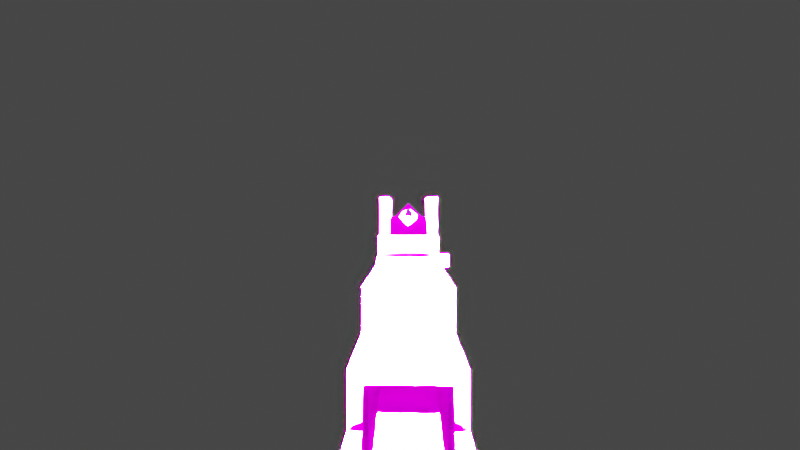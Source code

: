 # Source: 12_gauge.blend  (saved by Blender 3.3.6; exported with 4.5.12 LTS)
import bpy
from mathutils import Matrix  # noqa: F401  (used for matrix-valued properties, if any)

bpy.ops.wm.read_factory_settings(use_empty=True)
scene = bpy.context.scene
scene.name = 'Scene'

# ---- collections
col_collection = bpy.data.collections.new('Collection'); scene.collection.children.link(col_collection)

# ---- images (referenced by path relative to the original .blend; pixels are not part of the script)
import os
ASSET_DIR = os.environ.get("B2B_ASSET_DIR", "")  # directory of the original .blend (textures are referenced by path, not embedded)
HERE = os.path.dirname(os.path.abspath(__file__))  # packed textures are extracted next to this script under _unpacked/

def load_image(name, relpath, width, height, colorspace="sRGB"):
    """Load a texture the original file referenced (path relative to the .blend, or extracted next to this script)."""
    p = next((c for c in (os.path.join(HERE, relpath), os.path.join(ASSET_DIR, relpath)) if relpath and os.path.exists(c)), "")
    if p:
        img = bpy.data.images.load(p, check_existing=True)
        img.name = name
    else:  # same state as the original file: an image datablock whose file is absent (Cycles renders it pink)
        img = bpy.data.images.new(name, width, height)
        img.source = "FILE"
        img.filepath = "//" + (relpath or name)
    img.colorspace_settings.name = colorspace
    return img
img_benelli_m4_png = load_image('benelli_m4.png', 'benelli_m4.png', 1024, 1024, 'sRGB')

# ---- materials (node trees are filled in below, after node groups)
mat_material = bpy.data.materials.new('Material')
mat_material.use_transparent_shadow = False

# ---- material node trees
mat_material.use_nodes = True; mat_material.node_tree.nodes.clear()
_N = mat_material.node_tree.nodes; _L = mat_material.node_tree.links
n0 = _N.new('ShaderNodeOutputMaterial'); n0.name = 'Material Output'; n0.location = (300, 300)
n1 = _N.new('ShaderNodeTexImage'); n1.name = 'Image Texture'; n1.location = (-370, 272)
n1.image = img_benelli_m4_png
n1.interpolation = 'Closest'
n2 = _N.new('ShaderNodeBsdfPrincipled'); n2.name = 'Principled BSDF.001'; n2.location = (-55, 295)
n2.distribution = 'GGX'
n2.subsurface_method = 'RANDOM_WALK_SKIN'
n2.inputs[2].default_value = 0.0
n2.inputs[3].default_value = 1.45
n2.inputs[11].default_value = 1.01
n2.inputs[13].default_value = 0.0
n2.inputs[20].default_value = 0.0
n2.inputs[27].default_value = (0.0, 0.0, 0.0, 1.0)
_L.new(n1.outputs[0], n2.inputs[0])
_L.new(n1.outputs[1], n2.inputs[4])
_L.new(n2.outputs[0], n0.inputs[0])
n0.is_active_output = True

# ---- world
world_world = bpy.data.worlds.new('World'); scene.world = world_world
world_world.use_nodes = True; world_world.node_tree.nodes.clear()
_N = world_world.node_tree.nodes; _L = world_world.node_tree.links
n0 = _N.new('ShaderNodeOutputWorld'); n0.name = 'World Output'; n0.location = (300, 300)
n1 = _N.new('ShaderNodeBackground'); n1.name = 'Background'; n1.location = (10, 300)
n1.inputs[0].default_value = (0.05088, 0.05088, 0.05088, 1.0)
_L.new(n1.outputs[0], n0.inputs[0])
n0.is_active_output = True
world_world.color = (0.05088, 0.05088, 0.05088)
world_world.use_sun_shadow = False
world_world.sun_shadow_jitter_overblur = 0.0

# ---- cameras
cam_camera_001 = bpy.data.cameras.new('Camera.001')
cam_camera_001.sensor_fit = 'VERTICAL'
cam_camera_001.clip_start = 0.003125
cam_camera_001.lens = 21.45
cam_camera_001.display_size = 0.01562
cam_camera_001.lens_unit = 'FOV'
cam_camera_002 = bpy.data.cameras.new('Camera.002')
cam_camera_002.sensor_fit = 'VERTICAL'
cam_camera_002.clip_start = 0.003125
cam_camera_002.lens = 21.45
cam_camera_002.display_size = 0.01562
cam_camera_002.lens_unit = 'FOV'

# ---- lights
light_point_001 = bpy.data.lights.new('Point.001', 'POINT')
light_point_001.transmission_factor = 0.0
light_point_001.energy = 2.441e+12
light_point_001.shadow_soft_size = 15.62
light_point_001.shadow_maximum_resolution = 0.006
light_point_001.use_absolute_resolution = True

# ---- meshes
me_cube_005 = bpy.data.meshes.new('Cube.005')
me_cube_005.from_pydata([(0.03365, -3.379, -0.1009), (0.03365, -2.57, -0.1009), (0.1009, -3.379, -0.03365), (0.1009, -2.57, -0.03365), (0.0673, -2.57, -1.043e-07), (0.0673, -3.379, -1.416e-07), (-2.235e-07, -2.57, -0.0673), (-2.98e-07, -3.379, -0.0673), (0.07675, -2.519, -0.1719), (0.07675, -2.519, -0.07675), (0.07675, 0.04845, -0.1719), (0.07675, 0.04845, -0.07675), (0.1719, -2.519, -0.1719), (0.1719, -2.519, -0.07675), (0.1719, 0.04845, -0.1719), (0.1719, 0.04845, -0.07675), (0.07675, 0.334, -0.1719), (0.07675, 0.334, -0.07675), (0.1719, 0.334, -0.1719), (0.1719, 0.334, -0.07675), (0.7864, -4.275, -0.6518), (0.4374, -4.14, -0.3701), (0.8432, -4.0, -0.7086), (0.3702, -3.826, -0.2356), (0.7758, -4.0, -0.7758), (0.4711, -4.14, -0.3365), (0.7191, -4.275, -0.7191), (0.4374, -3.826, -0.4374), (0.5241, -4.14, -0.3895), (0.5047, -3.826, -0.3701), (0.4568, -4.14, -0.4568), (0.3701, -4.283, -0.3701), (0.3701, -4.188, -0.2355), (0.4374, -4.283, -0.3028), (0.3701, -4.283, -0.2355), (0.4374, -4.188, -0.3028), (0.4711, -4.188, -0.3365), (0.3701, -4.188, -0.3701), (0.4374, -4.188, -0.3701), (0.3701, -2.522, -0.2355), (0.1682, -2.522, -0.03365), (0.1514, -2.522, -0.05047), (0.1178, -2.522, -0.01688), (0.3533, -4.283, -0.2524), (0.4038, -4.283, -0.3028), (0.3533, -4.283, -0.3533), (0.06735, -2.522, -0.06735), (0.3365, -2.522, -0.2692), (0.3533, -3.759, -0.286), (0.3533, -2.522, -0.286), (0.3197, -3.759, -0.3197), (0.3197, -2.522, -0.3197), (0.4711, -3.826, -0.4038), (0.3029, -3.826, -0.3029), (0.3365, -3.826, -0.2692), (0.4374, -3.759, -0.4374), (0.471, -3.759, -0.4037), (0.3533, -4.188, -0.2524), (0.1178, -3.807, -0.01684), (0.06732, -3.807, -0.06732), (0.2355, -4.092, -0.1009), (0.5047, -4.188, -0.4374), (0.4711, -4.188, -0.4711), (0.4374, -3.474, -0.4374), (0.4711, -3.826, -0.4711), (0.4711, -3.474, -0.4711), (0.3197, -3.474, -0.3197), (0.4711, -3.379, -0.4038), (0.4374, -3.379, -0.4374), (0.4711, -3.474, -0.4038), (0.5047, -3.474, -0.4374), (0.5047, -3.826, -0.4374), (0.3533, -3.474, -0.286), (0.1682, -4.092, -0.1682), (0.2355, -3.902, -0.1009), (0.1009, -3.902, -0.1009), (0.2187, -3.902, -0.1178), (0.1514, -3.902, -0.05047), (0.2187, -4.092, -0.1178), (0.3028, -4.188, -0.1682), (0.286, -4.188, -0.1851), (0.3028, -4.092, -0.1682), (0.286, -4.092, -0.1851), (0.2355, -4.092, -0.1346), (0.1851, -4.092, -0.1851), (0.3533, -3.379, -0.286), (0.3516, -3.093, -0.2843), (0.1682, -2.617, -0.03365), (0.1514, -2.617, -0.05047), (0.1682, -3.093, -0.03363), (0.1514, -3.093, -0.05047), (0.6518, -4.275, -0.7864), (0.3701, -4.14, -0.4374), (0.7086, -4.0, -0.8432), (0.2356, -3.826, -0.3702), (0.3365, -4.14, -0.4711), (0.3895, -4.14, -0.5241), (0.3701, -3.826, -0.5047), (0.2355, -4.188, -0.3701), (0.3028, -4.283, -0.4374), (0.2355, -4.283, -0.3701), (0.3028, -4.188, -0.4374), (0.3365, -4.188, -0.4711), (0.3701, -4.188, -0.4374), (0.2355, -2.522, -0.3701), (0.03365, -2.522, -0.1682), (0.05047, -2.522, -0.1514), (0.01688, -2.522, -0.1178), (0.2524, -4.283, -0.3533), (0.3028, -4.283, -0.4038), (0.2692, -2.522, -0.3365), (0.286, -3.759, -0.3533), (0.286, -2.522, -0.3533), (0.4038, -3.826, -0.4711), (0.2692, -3.826, -0.3365), (0.4037, -3.759, -0.471), (0.2524, -4.188, -0.3533), (0.01684, -3.807, -0.1178), (0.1009, -4.092, -0.2355), (0.4374, -4.188, -0.5047), (0.4038, -3.379, -0.4711), (0.4038, -3.474, -0.4711), (0.4374, -3.474, -0.5047), (0.4374, -3.826, -0.5047), (0.286, -3.474, -0.3533), (0.1009, -3.902, -0.2355), (0.1178, -3.902, -0.2187), (0.05047, -3.902, -0.1514), (0.03365, -3.902, -0.1682), (0.1178, -4.092, -0.2187), (0.1682, -4.188, -0.3028), (0.1851, -4.188, -0.286), (0.1682, -4.092, -0.3028), (0.1851, -4.092, -0.286), (0.1346, -4.092, -0.2355), (0.286, -3.379, -0.3533), (0.1178, -3.093, -0.01682), (0.1178, -2.617, -0.01683), (0.2019, -3.093, -0.0673), (0.2019, -3.474, -0.0673), (0.2355, -3.474, -0.1009), (0.2355, -2.617, -0.1009), (0.1682, -3.474, -0.1682), (0.1682, -2.617, -0.1682), (0.1346, -3.474, -0.1346), (0.1682, -3.902, -0.03365), (0.1245, -3.093, -0.02355), (0.1245, -2.617, -0.02356), (0.1346, -3.093, -0.1346), (0.07402, -3.093, -0.07403), (0.07403, -2.617, -0.07403), (0.5047, -4.147, -0.4374), (0.4711, -4.147, -0.4711), (0.4374, -4.147, -0.5047), (0.4232, -4.14, -0.4905), (0.4905, -4.14, -0.4232), (0.4038, -3.997, -0.3028), (0.2355, -3.997, -0.1346), (0.3028, -3.997, -0.4038), (0.1346, -3.997, -0.2355), (0.4038, -2.522, -0.2692), (0.2019, -2.522, -0.0673), (0.4038, -1.332, -0.2692), (0.2019, -1.332, -0.0673), (0.4038, -2.427, -0.2692), (0.4038, -1.428, -0.2692), (0.2019, -1.428, -0.0673), (0.2019, -2.427, -0.0673), (0.3365, -1.332, -0.3365), (0.1346, -1.332, -0.1346), (0.3365, -2.522, -0.3365), (0.1346, -2.522, -0.1346), (0.1346, -1.428, -0.1346), (0.1346, -2.427, -0.1346), (0.3365, -1.428, -0.3365), (0.3365, -2.427, -0.3365), (0.4206, -2.427, -0.2524), (0.4206, -1.428, -0.2524), (0.2187, -1.428, -0.05047), (0.2187, -2.427, -0.05047), (0.2692, -2.522, -0.4038), (0.0673, -2.522, -0.2019), (0.2692, -1.332, -0.4038), (0.0673, -1.332, -0.2019), (0.2692, -2.427, -0.4038), (0.2692, -1.428, -0.4038), (0.0673, -1.428, -0.2019), (0.0673, -2.427, -0.2019), (0.2524, -2.427, -0.4206), (0.2524, -1.428, -0.4206), (0.05047, -1.428, -0.2187), (0.05047, -2.427, -0.2187), (-2.906e-07, -3.683, -0.0673), (-0.03365, -3.683, -0.03365), (-0.03365, -3.636, -0.03365), (-2.831e-07, -3.636, -0.0673), (0.0673, -3.636, -1.863e-07), (0.03365, -3.636, 0.03365), (0.03365, -3.683, 0.03365), (0.0673, -3.683, -1.863e-07), (0.016, -3.683, -0.016), (-0.016, -3.683, -0.016), (0.016, -3.636, -0.016), (-0.016, -3.636, -0.016), (0.016, -3.683, 0.016), (-0.016, -3.683, 0.016), (0.016, -3.636, 0.016), (-0.016, -3.636, 0.016), (0.02379, -3.683, -0.02379), (-0.02379, -3.683, -0.02379), (-0.02379, -3.636, -0.02379), (0.02379, -3.636, -0.02379), (0.02379, -3.636, 0.02379), (-0.02379, -3.636, 0.02379), (-0.02379, -3.683, 0.02379), (0.02379, -3.683, 0.02379), (0.3338, 0.04759, -0.3338), (0.2086, 0.1428, -0.1413), (0.3338, 0.04759, -0.1911), (0.2086, 0.04758, -0.1413), (0.2584, 0.04759, -0.1911), (0.2584, 0.1428, -0.1911), (0.2086, -0.04759, -0.1413), (0.1723, -0.04759, -0.105), (0.2086, 0.2379, -0.1413), (0.1723, 0.2379, -0.105), (0.144, -0.04759, -0.07672), (0.144, 0.2379, -0.07672), (0.2149, -1.094, -0.2149), (0.31, -1.094, -0.31), (0.31, -1.094, -0.2149), (0.2149, 0.04758, -0.31), (0.31, 0.04758, -0.2149), (0.31, 0.04758, -0.31), (0.1912, -1.094, -0.1912), (0.3337, -1.094, -0.3337), (0.3337, -1.094, -0.1912), (0.1912, -1.332, -0.1912), (0.3337, -1.332, -0.3337), (0.3337, -1.332, -0.1912), (0.1912, 0.1428, -0.1912), (0.3337, 0.1428, -0.3337), (0.3337, 0.1428, -0.1912), (0.1912, 0.3331, -0.1912), (0.3337, 0.3331, -0.3337), (0.3337, 0.3331, -0.1912), (0.1077, 0.2379, -0.04038), (0.1077, -8.941e-08, -0.04038), (0.07676, -0.04759, -0.07676), (0.1077, 0.1428, -0.04038), (0.08075, -1.49e-07, -0.01346), (0.0673, -0.04759, 1.49e-08), (0.0673, 0.2379, 1.49e-08), (0.08075, 0.1428, -0.01346), (0.04038, 0.1428, -0.02692), (0.04038, -1.49e-07, -0.02692), (0.00673, 0.1428, 0.00673), (0.00673, -1.49e-07, 0.00673), (0.06729, 0.1475, -9.09e-07), (0.06729, 0.004759, -9.09e-07), (0.01124, 0.004759, 0.06853), (0.06042, 0.004759, -0.006879), (0.06042, 0.1475, -0.006879), (0.01124, 0.1475, 0.06853), (0.03365, 0.1428, -0.03365), (0.03365, -1.49e-07, -0.03365), (5.215e-08, 0.1428, -1.49e-08), (2.235e-08, -1.49e-07, -1.49e-08), (0.07676, 0.2379, -0.07676), (0.07403, 0.2379, -0.07403), (0.03365, 0.2379, -0.03365), (0.175, 0.1428, -0.175), (0.175, 0.04758, -0.175), (0.175, -0.04759, -0.175), (0.175, 0.2379, -0.175), (0.07403, -8.941e-08, -0.07403), (0.07403, 0.1428, -0.07403), (0.04711, -1.49e-07, -0.04711), (0.04711, 0.1428, -0.04711), (0.03365, -0.04759, -0.03365), (0.02719, 0.004759, 0.07892), (0.07392, 0.004759, 0.006543), (0.07392, 0.1475, 0.006543), (0.02719, 0.1475, 0.07892), (0.1413, 0.1428, -0.2086), (0.1911, 0.04759, -0.3338), (0.1413, 0.04758, -0.2086), (0.1911, 0.04759, -0.2584), (0.1911, 0.1428, -0.2584), (0.1413, -0.04759, -0.2086), (0.105, -0.04759, -0.1723), (0.1413, 0.2379, -0.2086), (0.105, 0.2379, -0.1723), (0.07672, -0.04759, -0.144), (0.07672, 0.2379, -0.144), (0.2149, -1.094, -0.31), (0.2149, 0.04758, -0.2149), (0.1912, -1.094, -0.3337), (0.1912, -1.332, -0.3337), (0.1912, 0.1428, -0.3337), (0.1912, 0.3331, -0.3337), (0.04038, 0.2379, -0.1077), (0.04038, -8.941e-08, -0.1077), (0.04038, 0.1428, -0.1077), (0.01346, -1.49e-07, -0.08075), (-7.451e-09, -0.04759, -0.0673), (2.235e-08, 0.2379, -0.0673), (0.01346, 0.1428, -0.08075), (0.02692, 0.1428, -0.04038), (0.02692, -1.49e-07, -0.04038), (-0.00673, 0.1428, -0.00673), (-0.00673, -1.49e-07, -0.00673), (9.462e-07, 0.1475, -0.06729), (9.164e-07, 0.004759, -0.06729), (-0.06853, 0.004759, -0.01124), (0.006879, 0.004759, -0.06042), (0.006879, 0.1475, -0.06042), (-0.06853, 0.1475, -0.01124), (-0.07892, 0.004759, -0.02719), (-0.006543, 0.004759, -0.07392), (-0.006543, 0.1475, -0.07392), (-0.07892, 0.1475, -0.02719), (0.1719, 0.2379, -0.1719), (0.286, -3.093, -0.3533), (0.3533, -2.617, -0.286), (0.286, -2.617, -0.3533), (0.3348, -3.093, -0.2675), (0.2692, -3.093, -0.3365), (0.3365, -2.617, -0.2692), (0.2692, -2.617, -0.3365), (0.01682, -3.759, -0.1178), (-0.01682, -3.759, -0.08412), (0.01682, -3.426, -0.1178), (-0.01682, -3.426, -0.08412), (0.1178, -3.759, -0.01682), (0.08412, -3.759, 0.01682), (0.1178, -3.426, -0.01682), (0.08412, -3.426, 0.01682), (-0.01682, -3.712, -0.08412), (0.08412, -3.712, 0.01682), (-0.01682, -3.616, -0.08412), (0.08412, -3.616, 0.01682), (-0.08412, -3.712, -0.01682), (0.01682, -3.712, 0.08412), (-0.08412, -3.616, -0.01682), (0.01682, -3.616, 0.08412), (-2.906e-07, -3.712, -0.0673), (0.0673, -3.712, -1.937e-07), (-2.757e-07, -3.616, -0.0673), (0.0673, -3.616, -1.937e-07), (-0.0673, -3.712, -1.937e-07), (-3.204e-07, -3.712, 0.0673), (-0.0673, -3.616, -1.937e-07), (-3.129e-07, -3.616, 0.0673), (0.07587, -3.141, -0.2048), (0.06436, -3.141, -0.07318), (0.07587, -2.617, -0.2048), (0.06436, -2.617, -0.07318), (0.2075, -3.141, -0.1933), (0.196, -3.141, -0.06167), (0.2075, -2.617, -0.1933), (0.196, -2.617, -0.06167), (0.1682, -2.817, -0.1682), (0.1279, -2.817, -0.1279), (0.1682, -2.76, -0.1682), (0.1279, -2.76, -0.1279), (0.3028, -2.817, -0.03365), (0.2625, -2.817, 0.006729), (0.3028, -2.76, -0.03365), (0.2625, -2.76, 0.006729), (0.354, -3.74, -0.3877), (0.2793, -3.74, -0.3129), (0.2793, -3.693, -0.3129), (0.3877, -3.74, -0.354), (0.3129, -3.74, -0.2793), (0.3802, -3.693, -0.3466), (0.3129, -3.693, -0.2793), (0.4218, -3.696, -0.4554), (0.4076, -3.652, -0.4412), (0.3466, -3.693, -0.3802), (0.4554, -3.696, -0.4218), (0.4412, -3.652, -0.4076), (0.6737, -3.064, -0.7616), (0.5843, -3.064, -0.6737), (0.6737, -2.636, -0.7616), (0.5843, -2.636, -0.6737), (0.7616, -3.064, -0.6722), (0.6722, -3.064, -0.5843), (0.7616, -2.636, -0.6722), (0.6722, -2.636, -0.5843), (0.6737, -3.064, -0.77), (0.5759, -3.064, -0.6737), (0.6722, -3.064, -0.5759), (0.77, -3.064, -0.6722)], [(54, 53), (114, 53)], [(0, 1, 6, 7), (2, 0, 7, 5), (1, 3, 4, 6), (6, 4, 5, 7), (3, 2, 5, 4), (8, 9, 11, 10), (15, 14, 18, 19), (14, 15, 13, 12), (12, 13, 9, 8), (10, 14, 12, 8), (15, 11, 9, 13), (14, 10, 16, 18), (11, 15, 19, 17), (10, 11, 17, 16), (22, 20, 26, 24), (28, 29, 25), (25, 36, 38, 21), (38, 36, 35, 37), (31, 37, 35, 33), (44, 45, 31, 33), (34, 43, 44, 33), (47, 39, 328), (72, 66, 50, 48), (329, 327, 326, 328), (41, 40, 39, 47), (49, 47, 51), (47, 51, 46, 41), (41, 46, 42), (23, 29, 52, 54), (52, 27, 55, 56), (52, 56, 48, 54), (55, 56, 48, 50), (43, 57, 44), (34, 33, 35, 32), (43, 34, 32, 57), (61, 38, 62), (38, 37, 62), (36, 25, 35), (78, 76, 77), (70, 69, 56, 71), (56, 69, 63, 55), (68, 85, 67), (70, 65, 63, 69), (64, 65, 70, 71), (67, 69, 63, 68), (59, 75, 77, 58), (77, 146, 136, 58), (125, 126, 127, 128), (60, 74, 76, 78), (41, 88, 87, 40), (23, 35, 25, 29), (35, 23, 32), (81, 79, 32, 23), (57, 32, 79, 80), (80, 79, 81, 82), (81, 23, 74, 60), (60, 83, 82, 81), (78, 83, 60), (73, 84, 83, 78), (67, 85, 72, 69), (66, 63, 69, 72), (137, 136, 146, 147), (93, 24, 26, 91), (96, 95, 97), (95, 92, 103, 102), (103, 37, 101, 102), (31, 99, 101, 37), (109, 99, 31, 45), (100, 99, 109, 108), (39, 328, 326, 23), (66, 124, 111, 50), (326, 327, 323, 86), (106, 110, 104, 105), (112, 51, 110), (110, 106, 46, 51), (106, 107, 46), (94, 114, 113, 97), (113, 115, 55, 27), (113, 114, 111, 115), (327, 135, 124, 114), (55, 50, 111, 115), (108, 109, 116), (100, 98, 101, 99), (108, 116, 98, 100), (119, 62, 103), (103, 62, 37), (102, 101, 95), (73, 75, 127, 129), (122, 123, 115, 121), (115, 55, 63, 121), (68, 120, 135), (122, 121, 63, 65), (64, 123, 122, 65), (120, 68, 63, 121), (59, 117, 127, 75), (73, 78, 77, 75), (105, 128, 127, 106), (145, 89, 90, 77), (58, 136, 59), (118, 129, 126, 125), (74, 145, 77, 76), (94, 97, 95, 101), (101, 98, 94), (132, 94, 98, 130), (116, 131, 130, 98), (131, 133, 132, 130), (132, 118, 125, 94), (118, 132, 133, 134), (129, 118, 134), (73, 129, 134, 84), (120, 121, 124, 135), (66, 124, 121, 63), (46, 137, 42), (137, 46, 59, 136), (107, 117, 59, 46), (39, 23, 140, 141), (39, 40, 87, 141), (127, 126, 129), (106, 127, 117, 107), (141, 140, 142, 143), (144, 139, 140, 142), (149, 150, 147, 146), (74, 140, 139, 145), (139, 138, 89, 145), (23, 140, 74), (94, 104, 105, 125), (125, 128, 105), (77, 90, 146), (42, 137, 147, 41), (88, 41, 147), (148, 138, 139, 144), (149, 148, 143, 150), (143, 142, 144, 148), (90, 89, 138, 148), (149, 146, 90, 148), (87, 88, 143, 141), (147, 150, 143, 88), (62, 119, 153, 152), (61, 62, 152, 151), (24, 93, 97, 113), (24, 52, 29, 22), (52, 24, 27), (113, 27, 24), (91, 96, 97, 93), (20, 22, 29, 28), (20, 151, 152, 26), (28, 151, 20), (91, 153, 96), (91, 26, 152, 153), (154, 92, 95, 96), (153, 154, 96), (151, 28, 155), (28, 25, 21, 155), (61, 151, 155), (21, 38, 61, 155), (92, 154, 119, 103), (153, 119, 154), (71, 52, 27, 64), (113, 123, 64, 27), (52, 71, 56), (123, 113, 115), (134, 133, 158, 159), (82, 83, 157, 156), (157, 159, 158, 156), (156, 45, 44), (45, 158, 109), (156, 158, 45), (116, 158, 133, 131), (109, 158, 116), (44, 57, 156), (80, 82, 156, 57), (134, 159, 84), (84, 157, 83), (157, 84, 159), (168, 169, 163, 162), (164, 167, 161, 160), (175, 164, 160, 170), (168, 162, 165, 174), (162, 163, 166, 165), (166, 167, 179, 178), (166, 172, 173, 167), (163, 169, 172, 166), (167, 173, 171, 161), (160, 161, 171, 170), (177, 178, 179, 176), (164, 165, 177, 176), (165, 166, 178, 177), (167, 164, 176, 179), (168, 182, 183, 169), (184, 180, 181, 187), (175, 170, 180, 184), (168, 174, 185, 182), (182, 185, 186, 183), (186, 190, 191, 187), (186, 187, 173, 172), (183, 186, 172, 169), (187, 181, 171, 173), (180, 170, 171, 181), (189, 188, 191, 190), (184, 188, 189, 185), (185, 189, 190, 186), (187, 191, 188, 184), (192, 193, 194, 195), (196, 197, 198, 199), (195, 196, 199, 192), (208, 209, 210, 211), (206, 204, 205, 207), (212, 213, 214, 215), (206, 202, 200, 204), (211, 212, 215, 208), (213, 210, 209, 214), (198, 197, 212, 215), (194, 193, 209, 210), (192, 208, 209, 193), (198, 215, 208, 199), (212, 197, 196, 211), (194, 210, 211, 195), (195, 211, 196), (199, 208, 192), (200, 201, 209, 208), (203, 202, 211, 210), (202, 206, 212, 211), (207, 203, 210, 213), (206, 207, 213, 212), (205, 204, 215, 214), (204, 200, 208, 215), (201, 205, 214, 209), (203, 207, 205, 201), (200, 202, 203, 201), (220, 221, 217, 219), (241, 242, 218, 216), (272, 219, 222, 273), (221, 240, 217), (216, 218, 232, 233), (225, 223, 219, 217), (222, 219, 223), (229, 295, 231, 233), (230, 228, 234, 236), (272, 296, 220, 219), (229, 230, 236, 235), (236, 234, 237, 239), (235, 236, 239, 238), (241, 242, 245, 244), (218, 242, 221, 220), (221, 243, 245, 242), (221, 240, 243), (251, 226, 247, 250), (246, 249, 253, 252), (226, 227, 249, 247), (248, 226, 251, 279), (227, 268, 269, 246), (249, 246, 227), (244, 245, 243), (255, 254, 256, 257), (265, 255, 257, 267), (258, 259, 281, 282), (261, 262, 263, 260), (318, 314, 317, 321), (263, 262, 258), (259, 258, 262, 261), (254, 264, 266, 256), (256, 266, 267, 257), (254, 255, 265, 264), (246, 269, 270, 252), (217, 271, 274, 224), (225, 217, 224), (240, 271, 217), (250, 247, 275, 277), (247, 249, 276, 275), (250, 253, 278, 277), (253, 249, 276, 278), (253, 250, 259, 258), (251, 250, 259), (252, 253, 258), (279, 251, 261, 255), (265, 279, 255), (251, 259, 261), (255, 261, 262, 254), (252, 270, 254, 262), (264, 270, 254), (252, 258, 262), (281, 280, 283, 282), (287, 286, 284, 288), (231, 296, 287, 285), (241, 216, 285, 299), (272, 273, 289, 286), (288, 284, 240), (218, 220, 296, 232), (230, 232, 296, 228), (292, 284, 286, 290), (289, 290, 286), (233, 232, 230, 229), (295, 297, 234, 228), (296, 272, 286, 287), (231, 295, 228, 296), (229, 235, 297, 295), (297, 298, 237, 234), (235, 238, 298, 297), (241, 244, 300, 299), (285, 287, 288, 299), (288, 299, 300, 243), (288, 243, 240), (305, 304, 302, 293), (301, 306, 307, 303), (293, 302, 303, 294), (248, 279, 305, 293), (294, 301, 269, 268), (303, 294, 301), (244, 243, 300), (309, 311, 310, 308), (265, 267, 311, 309), (312, 320, 319, 313), (315, 314, 317, 316), (263, 260, 280, 283), (317, 312, 316), (313, 315, 316, 312), (280, 260, 259, 281), (308, 310, 266, 264), (310, 311, 267, 266), (308, 264, 265, 309), (301, 306, 270, 269), (284, 291, 274, 271), (292, 291, 284), (231, 285, 216, 233), (240, 284, 271), (304, 277, 275, 302), (302, 275, 276, 303), (304, 277, 278, 307), (307, 278, 276, 303), (307, 312, 313, 304), (305, 313, 304), (306, 312, 307), (279, 309, 315, 305), (265, 309, 279), (305, 315, 313), (309, 308, 316, 315), (306, 316, 308, 270), (264, 308, 270), (306, 316, 312), (319, 320, 321, 318), (314, 313, 315), (259, 260, 261), (313, 314, 318, 319), (15, 11, 10, 14), (222, 223, 273), (289, 273, 290), (223, 290, 273), (322, 225, 224, 274), (292, 322, 274, 291), (326, 54, 23), (48, 54, 72), (86, 85, 326), (323, 327, 135), (72, 85, 326, 54), (114, 124, 111), (114, 94, 327), (327, 329, 104, 94), (104, 110, 329), (47, 49, 324, 328), (110, 329, 325, 112), (51, 324, 49), (51, 112, 325), (324, 51, 325), (323, 135, 85, 86), (85, 68, 135), (329, 328, 324, 325), (339, 347, 335), (339, 341, 345, 343), (335, 331, 330, 334), (352, 344, 342, 350), (348, 340, 344, 352), (340, 338, 342, 344), (347, 339, 343, 351), (338, 346, 350, 342), (341, 349, 353, 345), (345, 353, 351, 343), (346, 331, 335, 347), (346, 338, 331), (331, 338, 330), (333, 332, 340), (350, 346, 348, 352), (351, 353, 349, 347), (347, 349, 348, 346), (337, 333, 348, 349), (333, 340, 348), (337, 349, 341), (337, 336, 332, 333), (340, 332, 330, 338), (341, 339, 334, 336), (337, 341, 336), (335, 334, 339), (282, 283, 263, 258), (317, 312, 320, 321), (354, 355, 357, 356), (360, 361, 359, 358), (358, 359, 355, 354), (356, 360, 358, 354), (361, 357, 355, 359), (364, 365, 369, 368), (368, 369, 367, 366), (366, 367, 363, 362), (364, 368, 366, 362), (369, 365, 363, 367), (164, 175, 174, 165), (184, 185, 174, 175), (370, 371, 372, 379), (379, 372, 376, 375), (375, 376, 374, 373), (373, 374, 371, 370), (379, 375, 373, 370), (377, 370, 379, 378), (378, 379, 375, 381), (381, 375, 373, 380), (380, 373, 370, 377), (378, 381, 380, 377), (382, 383, 385, 384), (384, 385, 389, 388), (388, 389, 387, 386), (384, 388, 386, 382), (389, 385, 383, 387), (393, 392, 391, 390)])
_uv = me_cube_005.uv_layers.new(name='UVMap')
_uv.uv.foreach_set('vector', [0.1094, 0.6094, 0.1094, 0.7422, 0.09375, 0.7422, 0.09375, 0.6094, 0.07813, 0.5938, 0.09375, 0.5938, 0.09375, 0.6094, 0.07813, 0.6094, 0.09375, 0.7656, 0.07813, 0.7656, 0.07813, 0.75, 0.09375, 0.75, 0.09375, 0.7422, 0.07813, 0.7422, 0.07813, 0.6094, 0.09375, 0.6094, 0.0625, 0.7422, 0.0625, 0.6094, 0.07813, 0.6094, 0.07813, 0.7422, 0.0625, 1.0, 0.04688, 1.0, 0.04688, 0.5941, 0.0625, 0.5941, 0.03125, 0.5941, 0.01562, 0.5941, 0.01562, 0.5469, 0.03125, 0.5469, 0.01562, 0.5941, 0.03125, 0.5941, 0.03125, 1.0, 0.01562, 1.0, -1.711, 0.1559, -1.708, 0.1559, -1.708, 0.1592, -1.711, 0.1592, 0.0, 0.5941, 0.01562, 0.5941, 0.01562, 1.0, 0.0, 1.0, 0.03125, 0.5941, 0.04688, 0.5941, 0.04688, 1.0, 0.03125, 1.0, 0.01562, 0.5941, 0.0, 0.5941, 0.0, 0.5469, 0.01562, 0.5469, 0.04688, 0.5941, 0.03125, 0.5941, 0.03125, 0.5469, 0.04688, 0.5469, 0.0625, 0.5941, 0.04688, 0.5941, 0.04688, 0.5469, 0.0625, 0.5469, 0.1875, 0.8438, 0.1875, 0.7969, 0.1719, 0.7969, 0.1719, 0.8438, 0.1095, 0.9066, 0.1562, 0.9284, 0.1053, 0.9181, 0.2002, 0.9412, 0.2002, 0.949, 0.1923, 0.949, 0.1923, 0.9412, 0.1797, 0.9688, 0.1873, 0.9688, 0.1873, 0.9766, 0.172, 0.9766, 0.3594, 0.9688, 0.3594, 0.9844, 0.375, 0.9844, 0.375, 0.9688, 0.3711, 0.9101, 0.3594, 0.9101, 0.3594, 0.9062, 0.3737, 0.9062, 0.3737, 0.9219, 0.3711, 0.9219, 0.3711, 0.9101, 0.3737, 0.9062, 0.2343, 0.4221, 0.2421, 0.4221, 0.2343, 0.4374, 0.1875, 0.7188, 0.2031, 0.7188, 0.2031, 0.7656, 0.1875, 0.7656, 0.2187, 0.4374, 0.2187, 0.5155, 0.2343, 0.5155, 0.2343, 0.4374, 0.332, 0.5939, 0.3281, 0.5939, 0.3281, 0.5464, 0.336, 0.5464, -1.716, 0.1461, -1.716, 0.1461, -2.994, -0.2012, 0.336, 0.5464, 0.3438, 0.5425, 0.3438, 0.6017, 0.332, 0.5939, 0.332, 0.5939, 0.3438, 0.6017, 0.332, 0.6017, 0.2421, 0.6719, 0.2421, 0.6406, 0.2344, 0.6406, 0.2344, 0.6719, -1.709, 0.1526, -1.709, 0.1526, -1.709, 0.1526, -1.709, 0.1526, 0.2344, 0.824, 0.2344, 0.8131, 0.2616, 0.8131, 0.2655, 0.824, 0.2031, 0.6406, 0.1875, 0.6406, 0.1875, 0.6094, 0.2031, 0.6094, 0.5, 0.9532, 0.4844, 0.9532, 0.5, 0.9414, 0.2653, 0.9063, 0.25, 0.9063, 0.25, 0.8906, 0.2653, 0.8906, 0.3594, 0.9062, 0.345, 0.9062, 0.345, 0.8906, 0.3594, 0.8906, 0.1797, 0.9532, 0.1797, 0.9688, 0.172, 0.9532, 0.1797, 0.9688, 0.172, 0.9766, 0.172, 0.9532, 0.2422, 0.8903, 0.2422, 0.8825, 0.25, 0.8903, 0.2969, 0.8751, 0.2969, 0.8438, 0.3125, 0.8438, 0.2259, 0.7657, 0.2336, 0.7657, 0.2336, 0.8124, 0.2259, 0.8232, 0.1875, 0.6406, 0.1875, 0.6875, 0.2031, 0.6875, 0.2031, 0.6406, 0.1953, 0.7812, 0.1875, 0.8086, 0.1875, 0.7812, 0.1875, 0.7734, 0.1953, 0.7734, 0.1953, 0.7812, 0.1875, 0.7812, 0.2265, 0.6357, 0.2265, 0.5779, 0.2343, 0.5779, 0.2343, 0.6357, 0.2348, 0.5623, 0.2343, 0.5779, 0.2265, 0.5779, 0.2265, 0.5623, 0.3594, 0.8281, 0.3594, 0.8438, 0.3476, 0.8438, 0.3477, 0.8281, 0.3125, 0.8438, 0.3188, 0.7108, 0.3204, 0.7108, 0.3204, 0.8281, 0.3453, 0.9532, 0.3479, 0.9532, 0.3479, 0.9687, 0.3453, 0.9687, 0.345, 0.8751, 0.345, 0.8438, 0.3477, 0.8438, 0.3477, 0.8751, 0.3477, 0.617, 0.3477, 0.6326, 0.345, 0.6326, 0.345, 0.617, 0.2656, 0.8313, 0.25, 0.8906, 0.2422, 0.8828, 0.2344, 0.8313, 0.25, 0.8906, 0.2656, 0.8313, 0.2653, 0.8906, 0.2809, 0.875, 0.2809, 0.8906, 0.2653, 0.8906, 0.2656, 0.8313, 0.3711, 0.9219, 0.3737, 0.9219, 0.3737, 0.9375, 0.3711, 0.9375, 0.3594, 0.8906, 0.345, 0.8906, 0.345, 0.875, 0.3594, 0.875, 0.2809, 0.8748, 0.2656, 0.8311, 0.2969, 0.8436, 0.2969, 0.8748, 0.3737, 0.9531, 0.3711, 0.9492, 0.3711, 0.9375, 0.3737, 0.9375, 0.3711, 0.9531, 0.3711, 0.9492, 0.3737, 0.9531, 0.3594, 0.9531, 0.3594, 0.9492, 0.3711, 0.9492, 0.3711, 0.9531, 0.2344, 0.7502, 0.2616, 0.7502, 0.2616, 0.7649, 0.2344, 0.7649, 0.2031, 0.7188, 0.2031, 0.6875, 0.1875, 0.6875, 0.1875, 0.7188, 0.3187, 0.7109, 0.3187, 0.6328, 0.3203, 0.6328, 0.3203, 0.7109, 0.1563, 0.8438, 0.1719, 0.8438, 0.1719, 0.7969, 0.1563, 0.7969, 0.2343, 0.9065, 0.2385, 0.9181, 0.1876, 0.9283, 0.1433, 0.9412, 0.1511, 0.9412, 0.1511, 0.949, 0.1433, 0.949, 0.1644, 0.9688, 0.172, 0.9766, 0.1568, 0.9766, 0.1568, 0.9688, 0.3594, 0.9688, 0.3438, 0.9688, 0.3438, 0.9844, 0.3594, 0.9844, 0.3478, 0.9101, 0.3451, 0.9062, 0.3594, 0.9062, 0.3594, 0.9101, 0.3451, 0.9219, 0.3451, 0.9062, 0.3478, 0.9101, 0.3478, 0.9219, 0.2421, 0.4221, 0.2343, 0.4374, 0.2343, 0.5155, 0.2421, 0.6357, 0.1875, 0.7188, 0.2031, 0.7188, 0.2031, 0.7656, 0.1875, 0.7656, 0.2344, 0.5156, 0.2188, 0.5156, 0.2188, 0.5156, 0.2344, 0.5156, 0.3555, 0.5939, 0.3516, 0.5464, 0.3594, 0.5464, 0.3594, 0.5939, -1.716, 0.1461, -2.994, -0.2012, -1.716, 0.1461, 0.3516, 0.5464, 0.3555, 0.5939, 0.3438, 0.6017, 0.3438, 0.5425, 0.3555, 0.5939, 0.3555, 0.6017, 0.3438, 0.6017, 0.211, 0.6719, 0.2188, 0.6719, 0.2188, 0.6406, 0.211, 0.6406, -1.709, 0.1526, -1.709, 0.1526, -1.709, 0.1526, -1.709, 0.1526, 0.4844, 0.8235, 0.4532, 0.8235, 0.4571, 0.8125, 0.4844, 0.8126, 0.4532, 0.7032, 0.4571, 0.7501, 0.4571, 0.7657, 0.4532, 0.8235, 0.1875, 0.6406, 0.1875, 0.6094, 0.2031, 0.6094, 0.2031, 0.6406, 0.375, 0.9529, 0.375, 0.9411, 0.3906, 0.9529, 0.4533, 0.9062, 0.4533, 0.8906, 0.4688, 0.8906, 0.4688, 0.9062, 0.3594, 0.9062, 0.3594, 0.8906, 0.3738, 0.8906, 0.3738, 0.9062, 0.1644, 0.9532, 0.172, 0.9532, 0.1644, 0.9688, 0.1644, 0.9688, 0.172, 0.9532, 0.172, 0.9766, 0.4766, 0.8906, 0.4688, 0.8906, 0.4766, 0.8828, 0.3594, 0.8751, 0.3594, 0.8438, 0.3712, 0.8438, 0.3712, 0.8751, 0.4922, 0.7657, 0.4922, 0.8235, 0.4844, 0.8126, 0.4844, 0.7657, 0.2031, 0.6406, 0.1875, 0.6406, 0.1875, 0.6875, 0.2031, 0.6875, 0.1953, 0.7812, 0.2031, 0.7812, 0.2031, 0.8086, 0.2031, 0.7734, 0.2031, 0.7812, 0.1953, 0.7812, 0.1953, 0.7734, 0.2265, 0.6357, 0.2187, 0.6357, 0.2187, 0.5779, 0.2265, 0.5779, 0.2187, 0.5623, 0.2265, 0.5623, 0.2265, 0.5779, 0.2187, 0.5779, 0.3594, 0.8281, 0.3712, 0.8281, 0.3712, 0.8438, 0.3594, 0.8438, 0.3594, 0.8751, 0.3477, 0.8751, 0.3476, 0.8438, 0.3594, 0.8438, 0.3737, 0.617, 0.3737, 0.8438, 0.3712, 0.8438, 0.3712, 0.617, 0.345, 0.8438, 0.345, 0.7108, 0.3477, 0.7108, 0.3476, 0.8438, 0.3477, 0.8281, 0.3477, 0.7108, 0.3594, 0.8281, 0.3737, 0.8751, 0.3712, 0.8751, 0.3712, 0.8438, 0.3738, 0.8438, 0.3738, 0.9532, 0.3738, 0.9687, 0.3711, 0.9687, 0.3711, 0.9532, 0.4532, 0.8313, 0.4844, 0.8313, 0.4766, 0.8828, 0.4688, 0.8906, 0.4688, 0.8906, 0.4533, 0.8906, 0.4532, 0.8313, 0.4377, 0.875, 0.4532, 0.8313, 0.4533, 0.8906, 0.4377, 0.8906, 0.3478, 0.9219, 0.3478, 0.9375, 0.3451, 0.9375, 0.3451, 0.9219, 0.3594, 0.8906, 0.3594, 0.875, 0.3738, 0.875, 0.3738, 0.8906, 0.4377, 0.875, 0.4221, 0.875, 0.4219, 0.8438, 0.4532, 0.8313, 0.3451, 0.9531, 0.3451, 0.9375, 0.3478, 0.9375, 0.3478, 0.9492, 0.3478, 0.9531, 0.3451, 0.9531, 0.3478, 0.9492, 0.3594, 0.9531, 0.3478, 0.9531, 0.3478, 0.9492, 0.3594, 0.9492, 0.4802, 0.751, 0.4802, 0.7648, 0.4574, 0.7648, 0.4574, 0.7509, 0.1875, 0.7188, 0.2031, 0.7188, 0.2031, 0.6875, 0.1875, 0.6875, 0.3594, 0.617, 0.3477, 0.6326, 0.3477, 0.617, 0.3477, 0.6326, 0.3594, 0.617, 0.3594, 0.8281, 0.3477, 0.7108, 0.3712, 0.617, 0.3712, 0.8281, 0.3594, 0.8281, 0.3594, 0.617, 0.2656, 0.6172, 0.2656, 0.8313, 0.2969, 0.7735, 0.2969, 0.6328, 0.2656, 0.6172, 0.3125, 0.6172, 0.3125, 0.6328, 0.2969, 0.6328, 0.4063, 0.8438, 0.4219, 0.8438, 0.4219, 0.875, 0.4063, 0.6172, 0.4063, 0.8438, 0.3985, 0.8281, 0.3985, 0.6172, 0.1712, 0.6175, 0.1712, 0.7579, 0.1563, 0.7579, 0.1563, 0.6175, 0.1391, 0.625, 0.1391, 0.6094, 0.1469, 0.6094, 0.1469, 0.625, 0.125, 0.6875, 0.125, 0.7656, 0.1133, 0.7656, 0.1133, 0.6875, 0.2969, 0.8438, 0.2969, 0.7735, 0.3047, 0.7735, 0.3125, 0.8438, 0.3047, 0.7735, 0.3047, 0.711, 0.3125, 0.711, 0.3125, 0.8438, 0.2656, 0.8313, 0.2969, 0.7735, 0.2969, 0.8438, 0.4532, 0.8313, 0.4531, 0.6172, 0.4063, 0.6172, 0.4219, 0.8438, 0.4219, 0.8438, 0.4063, 0.8438, 0.4063, 0.6172, 0.3125, 0.8438, 0.3126, 0.7108, 0.3188, 0.7108, 0.3205, 0.6172, 0.3205, 0.6329, 0.319, 0.6329, 0.3127, 0.6172, 0.3127, 0.6329, 0.3127, 0.6172, 0.319, 0.6329, 0.125, 0.6875, 0.1094, 0.6875, 0.1094, 0.625, 0.125, 0.625, 0.125, 0.6875, 0.1412, 0.6875, 0.1469, 0.7656, 0.125, 0.7656, 0.1469, 0.7656, 0.1469, 0.625, 0.1412, 0.625, 0.1412, 0.6875, 0.1313, 0.6133, 0.1313, 0.6094, 0.1391, 0.6094, 0.1391, 0.625, 0.125, 0.625, 0.125, 0.6133, 0.1313, 0.6133, 0.1391, 0.625, 0.1313, 0.7811, 0.1313, 0.7772, 0.1469, 0.7656, 0.1469, 0.7811, 0.125, 0.7772, 0.125, 0.7656, 0.1469, 0.7656, 0.1313, 0.7772, 0.1722, 0.9532, 0.1644, 0.9532, 0.1644, 0.9466, 0.1722, 0.9466, 0.18, 0.9532, 0.1722, 0.9532, 0.1722, 0.9466, 0.18, 0.9466, 0.1719, 0.8448, 0.1875, 0.8448, 0.1875, 0.9284, 0.1797, 0.9284, 0.1719, 0.8448, 0.1641, 0.9284, 0.1563, 0.9284, 0.1563, 0.8448, 0.1641, 0.9284, 0.1719, 0.8448, 0.1719, 0.9284, 0.1797, 0.9284, 0.1719, 0.9284, 0.1719, 0.8448, 0.2342, 0.842, 0.2343, 0.9065, 0.1876, 0.9283, 0.1876, 0.845, 0.1096, 0.842, 0.1563, 0.8451, 0.1562, 0.9284, 0.1095, 0.9066, 0.09337, 0.8579, 0.08583, 0.9186, 0.0783, 0.9186, 0.0783, 0.8579, 0.09337, 0.9221, 0.08583, 0.9186, 0.09337, 0.8579, 0.06322, 0.8579, 0.07076, 0.9186, 0.06322, 0.9221, 0.06322, 0.8579, 0.0783, 0.8579, 0.0783, 0.9186, 0.07076, 0.9186, 0.07076, 0.9221, 0.07076, 0.9344, 0.06322, 0.9344, 0.06322, 0.9221, 0.07076, 0.9186, 0.07076, 0.9221, 0.06322, 0.9221, 0.08583, 0.9186, 0.09337, 0.9221, 0.08583, 0.9221, 0.09337, 0.9221, 0.09337, 0.9344, 0.08583, 0.9344, 0.08583, 0.9221, 0.1885, 0.9543, 0.1951, 0.9543, 0.1963, 0.9576, 0.1963, 0.9685, 0.1885, 0.9685, 0.1885, 0.9536, 0.1963, 0.9569, 0.1474, 0.9683, 0.1474, 0.9565, 0.1552, 0.9532, 0.1552, 0.9683, 0.1486, 0.9532, 0.1552, 0.9532, 0.1474, 0.9565, 0.2215, 0.8233, 0.2215, 0.8182, 0.2267, 0.8182, 0.2267, 0.8233, 0.2318, 0.8182, 0.2318, 0.8233, 0.2267, 0.8233, 0.2267, 0.8182, 0.2336, 0.8233, 0.2259, 0.8232, 0.2336, 0.8124, 0.4922, 0.8235, 0.4844, 0.8235, 0.4844, 0.8126, 0.4063, 0.9805, 0.4063, 0.9688, 0.4219, 0.9414, 0.4219, 0.9805, 0.4687, 0.9687, 0.4687, 0.9805, 0.4532, 0.9805, 0.4532, 0.9414, 0.4531, 0.9805, 0.4219, 0.9805, 0.4219, 0.9414, 0.4531, 0.9414, 0.4531, 0.9378, 0.4375, 0.8909, 0.4531, 0.8909, 0.4375, 0.8909, 0.4219, 0.9378, 0.4219, 0.8909, 0.4531, 0.9378, 0.4219, 0.9378, 0.4375, 0.8909, 0.3906, 0.953, 0.4219, 0.9412, 0.4063, 0.9686, 0.3906, 0.9686, 0.375, 0.9414, 0.4219, 0.9414, 0.3906, 0.9532, 0.5, 0.9414, 0.4844, 0.9532, 0.4531, 0.9414, 0.4842, 0.9687, 0.4687, 0.9687, 0.4532, 0.9414, 0.4842, 0.9531, 0.4219, 1.0, 0.4219, 0.9844, 0.4375, 1.0, 0.4375, 1.0, 0.4531, 0.9844, 0.4531, 1.0, 0.4531, 0.9844, 0.4375, 1.0, 0.4219, 0.9844, 0.4688, 0.3482, 0.4688, 0.395, 0.4844, 0.395, 0.4844, 0.3482, 0.2547, 0.5625, 0.3015, 0.5625, 0.3015, 0.5771, 0.2547, 0.5771, 0.4688, 0.5938, 0.4532, 0.5938, 0.4532, 0.6094, 0.4688, 0.6094, 0.4688, 0.4062, 0.4532, 0.4061, 0.4532, 0.4218, 0.4688, 0.4219, 0.2547, 0.375, 0.3015, 0.375, 0.3015, 0.3906, 0.2547, 0.3906, 0.3282, 0.3986, 0.3282, 0.5625, 0.3243, 0.5625, 0.3243, 0.3986, 0.3282, 0.3986, 0.3438, 0.3986, 0.3438, 0.5625, 0.3282, 0.5625, 0.3282, 0.375, 0.3438, 0.375, 0.3438, 0.3906, 0.3282, 0.3906, 0.3282, 0.5625, 0.3438, 0.5625, 0.3438, 0.5781, 0.3282, 0.5781, 0.4842, 0.1609, 0.4842, 0.2078, 0.4692, 0.2078, 0.4692, 0.1609, 0.2547, 0.3984, 0.3015, 0.3984, 0.3015, 0.5625, 0.2547, 0.5625, 0.4867, 0.5938, 0.4867, 0.4296, 0.4844, 0.4296, 0.4844, 0.5938, 0.4844, 0.3482, 0.4844, 0.395, 0.4883, 0.395, 0.4883, 0.3482, 0.4849, 0.2078, 0.4849, 0.1609, 0.4888, 0.1609, 0.4888, 0.2078, 0.4688, 0.3482, 0.4532, 0.3482, 0.4532, 0.395, 0.4688, 0.395, 0.4329, 0.5625, 0.4329, 0.5781, 0.386, 0.5781, 0.386, 0.5625, 0.4688, 0.5938, 0.4688, 0.6094, 0.4844, 0.6094, 0.4844, 0.5938, 0.4688, 0.4062, 0.4688, 0.4219, 0.4844, 0.4219, 0.4844, 0.4062, 0.4329, 0.375, 0.4329, 0.3906, 0.386, 0.3906, 0.386, 0.375, 0.3594, 0.3986, 0.3633, 0.3986, 0.3633, 0.5625, 0.3594, 0.5625, 0.3594, 0.3986, 0.3594, 0.5625, 0.3438, 0.5625, 0.3438, 0.3986, 0.3594, 0.375, 0.3594, 0.3906, 0.3438, 0.3906, 0.3438, 0.375, 0.3594, 0.5625, 0.3594, 0.5781, 0.3438, 0.5781, 0.3438, 0.5625, 0.4536, 0.1609, 0.4692, 0.1609, 0.4692, 0.2078, 0.4536, 0.2078, 0.4329, 0.3984, 0.4329, 0.5625, 0.386, 0.5625, 0.386, 0.3984, 0.4533, 0.5936, 0.451, 0.5936, 0.451, 0.4296, 0.4533, 0.4296, 0.4532, 0.3482, 0.4493, 0.3482, 0.4493, 0.395, 0.4532, 0.395, 0.4536, 0.2078, 0.4497, 0.2078, 0.4497, 0.1609, 0.4536, 0.1609, -1.711, 0.1461, -1.708, 0.1461, -1.708, 0.1494, -1.711, 0.1494, -1.711, 0.1526, -1.708, 0.1526, -1.708, 0.1559, -1.711, 0.1559, -1.715, 0.1526, -1.711, 0.1526, -1.711, 0.1559, -1.715, 0.1559, -1.711, 0.1461, -1.708, 0.1461, -1.708, 0.1494, -1.711, 0.1494, 0.4219, 0.1562, 0.4219, 0.1406, 0.4062, 0.1406, 0.4062, 0.1562, 0.4062, 0.1719, 0.4062, 0.1562, 0.4219, 0.1562, 0.4219, 0.1719, 0.4219, 0.1562, 0.4375, 0.1562, 0.4375, 0.1406, 0.4219, 0.1406, -1.715, 0.1526, -1.711, 0.1526, -1.711, 0.1559, -1.715, 0.1559, 0.3906, 0.1875, 0.3906, 0.1719, 0.4062, 0.1719, 0.4062, 0.1875, 0.4219, 0.2187, 0.4065, 0.2187, 0.4065, 0.2142, 0.4219, 0.2142, 0.4065, 0.1877, 0.4219, 0.1877, 0.4219, 0.1922, 0.4065, 0.1922, 0.4374, 0.1877, 0.4329, 0.2032, 0.4219, 0.1922, 0.4219, 0.1877, 0.4219, 0.2187, 0.4219, 0.2142, 0.4329, 0.2032, 0.4374, 0.2187, 0.4065, 0.2142, 0.4065, 0.2187, 0.391, 0.2187, 0.3955, 0.2032, 0.4065, 0.1877, 0.4065, 0.1922, 0.3955, 0.2032, 0.391, 0.1877, 0.391, 0.1877, 0.3955, 0.2032, 0.391, 0.2187, 0.4374, 0.2187, 0.4329, 0.2032, 0.4374, 0.1877, 0.3932, 0.1588, 0.3932, 0.1693, 0.3906, 0.1719, 0.3906, 0.1563, 0.4244, 0.1693, 0.4349, 0.1693, 0.4375, 0.1719, 0.4219, 0.1719, 0.4349, 0.1693, 0.4349, 0.1588, 0.4375, 0.1563, 0.4375, 0.1719, 0.4244, 0.1588, 0.4244, 0.1693, 0.4219, 0.1719, 0.4219, 0.1563, 0.4349, 0.1588, 0.4244, 0.1588, 0.4219, 0.1563, 0.4375, 0.1563, 0.4037, 0.1693, 0.4037, 0.1588, 0.4063, 0.1563, 0.4063, 0.1719, 0.4037, 0.1588, 0.3932, 0.1588, 0.3906, 0.1563, 0.4063, 0.1563, 0.3932, 0.1693, 0.4037, 0.1693, 0.4063, 0.1719, 0.3906, 0.1719, 0.3906, 0.1562, 0.4062, 0.1562, 0.4062, 0.1406, 0.3906, 0.1406, 0.4375, 0.1406, 0.4375, 0.1562, 0.4531, 0.1562, 0.4531, 0.1406, 0.375, 0.01227, 0.3594, 0.01227, 0.3594, 0.0007152, 0.375, 0.0007152, 0.09375, 0.5781, 0.09375, 0.5469, 0.07812, 0.5469, 0.07813, 0.5781, 0.3594, 0.02541, 0.3594, 0.01562, 0.375, 0.01562, 0.375, 0.02556, 0.3594, 0.01227, 0.3516, 0.004491, 0.3594, 0.0007152, 0.07813, 0.4844, 0.07812, 0.4531, 0.07291, 0.4583, 0.07292, 0.4792, 0.3281, 0.03131, 0.375, 0.03131, 0.3594, 0.03975, 0.3438, 0.03975, 0.375, 0.03975, 0.3594, 0.03975, 0.375, 0.03131, 0.04688, 0.375, 0.0625, 0.375, 0.0625, 0.1875, 0.04688, 0.1875, 0.007814, 0.3984, 0.02344, 0.3984, 0.02732, 0.4023, 0.003934, 0.4023, 0.3828, 0.0007152, 0.3828, 0.009978, 0.375, 0.01227, 0.375, 0.0007152, 0.007814, 0.3828, 0.007814, 0.3984, 0.003934, 0.4023, 0.003934, 0.3789, 0.03125, 0.4065, 0.0625, 0.4065, 0.0625, 0.4454, 0.03125, 0.4454, 0.0, 0.4065, 0.03125, 0.4065, 0.03125, 0.4454, 0.0, 0.4454, 0.09375, 0.5781, 0.09375, 0.5469, 0.125, 0.5469, 0.125, 0.5781, 0.07812, 0.5469, 0.09375, 0.5469, 0.09375, 0.5304, 0.07812, 0.5304, 0.09375, 0.5304, 0.125, 0.5156, 0.125, 0.5469, 0.09375, 0.5469, 0.09375, 0.5304, 0.09375, 0.5156, 0.125, 0.5156, 0.3439, 0.06265, 0.3285, 0.06265, 0.3346, 0.07046, 0.3408, 0.07046, 0.3346, 0.1093, 0.3346, 0.09389, 0.3408, 0.09389, 0.3439, 0.1093, 0.3285, 0.06265, 0.3285, 0.1093, 0.3346, 0.09389, 0.3346, 0.07046, 0.3517, 0.05447, 0.3442, 0.04667, 0.3442, 0.06265, 0.3517, 0.06265, 0.3441, 0.1248, 0.3517, 0.117, 0.3517, 0.1163, 0.3441, 0.1163, 0.3346, 0.09389, 0.3346, 0.1093, 0.3285, 0.1093, 0.125, 0.4844, 0.125, 0.4531, 0.1562, 0.4531, 0.3281, 0.02186, 0.3281, 0.04688, 0.3125, 0.04688, 0.3125, 0.02186, 0.3047, 0.0, 0.3125, 0.0, 0.3125, 0.01562, 0.3047, 0.01562, -1.716, 0.1461, -1.716, 0.1461, -1.716, 0.1461, -1.716, 0.1461, 0.4219, 0.1175, 0.4219, 0.09382, 0.4062, 0.09382, 0.4062, 0.1175, 0.2969, 0.1172, 0.3125, 0.1172, 0.3125, 0.09399, 0.2969, 0.09399, 0.4062, 0.08624, 0.4062, 0.07062, 0.3906, 0.07062, -1.716, 0.1461, -1.716, 0.1461, -1.716, 0.1461, -1.716, 0.1461, 0.3125, 0.0625, 0.3125, 0.0625, 0.3047, 0.04688, 0.3125, 0.04688, 0.3125, 0.04688, 0.3047, 0.04688, 0.3047, 0.02186, 0.3125, 0.02186, -1.716, 0.1461, -1.716, 0.1461, -1.716, 0.1461, -1.716, 0.1461, 0.3441, 0.1163, 0.3517, 0.1163, 0.3517, 0.1093, 0.3441, 0.1093, 0.3438, 0.01562, 0.3438, 0.02233, 0.3281, 0.02418, 0.3281, 0.01562, 0.3281, 0.03131, 0.3438, 0.03975, 0.3281, 0.03975, 0.3516, 0.004491, 0.3516, 0.0007152, 0.3594, 0.0007152, 0.4363, 0.0905, 0.4363, 0.07994, 0.4299, 0.07994, 0.4299, 0.0905, 0.4363, 0.07044, 0.4363, 0.04731, 0.4299, 0.04731, 0.4299, 0.07044, 0.4363, 0.09378, 0.4363, 0.1175, 0.4299, 0.1175, 0.4299, 0.09378, 0.4363, 0.1273, 0.4363, 0.1324, 0.4299, 0.1324, 0.4299, 0.1273, 0.3408, 0.09389, 0.3408, 0.07046, 0.3439, 0.07124, 0.3439, 0.09467, 0.3439, 0.06265, 0.3408, 0.07046, 0.3439, 0.07124, 0.3439, 0.1093, 0.3408, 0.09389, 0.3439, 0.09467, 0.3517, 0.06265, 0.3439, 0.06265, 0.3455, 0.07124, 0.3502, 0.07046, 0.3517, 0.07046, 0.3517, 0.06265, 0.3502, 0.07046, 0.3439, 0.06265, 0.3439, 0.07124, 0.3455, 0.07124, 0.3502, 0.07046, 0.3455, 0.07124, 0.3455, 0.09467, 0.3502, 0.09389, 0.3439, 0.1093, 0.3517, 0.1093, 0.3502, 0.09389, 0.3455, 0.09467, 0.3517, 0.09389, 0.3517, 0.1093, 0.3502, 0.09389, 0.3439, 0.1093, 0.3439, 0.09467, 0.3455, 0.09467, 0.375, 0.1175, 0.3906, 0.1175, 0.3906, 0.09382, 0.375, 0.09382, 0.3281, 0.01227, 0.3281, 0.0007152, 0.3438, 0.0007152, 0.3438, 0.01227, 0.05208, 0.4792, 0.05208, 0.4583, 0.04687, 0.4679, 0.04688, 0.4844, 0.09375, 0.4531, 0.07812, 0.4531, 0.07812, 0.4844, 0.09375, 0.4844, 0.3594, 0.02541, 0.375, 0.02556, 0.375, 0.03125, 0.3594, 0.03125, 0.3438, 0.01227, 0.3438, 0.0007152, 0.3516, 0.004491, 0.07812, 0.4531, 0.0616, 0.4531, 0.05208, 0.4583, 0.07291, 0.4583, 0.03125, 0.375, 0.03125, 0.1875, 0.01562, 0.1875, 0.01562, 0.375, 0.4375, 0.03131, 0.4219, 0.03975, 0.4063, 0.03975, 0.3906, 0.03131, 0.3906, 0.03975, 0.3906, 0.03131, 0.4063, 0.03975, 0.04688, 0.1875, 0.03125, 0.1875, 0.03125, 0.375, 0.04688, 0.375, 0.02344, 0.3828, 0.02732, 0.3789, 0.02732, 0.4023, 0.02344, 0.3984, 0.3828, 0.009978, 0.3828, 0.0007152, 0.3906, 0.0007152, 0.3906, 0.01227, 0.0, 0.1875, 0.0, 0.375, 0.01562, 0.375, 0.01562, 0.1875, 0.007814, 0.3828, 0.003934, 0.3789, 0.02732, 0.3789, 0.02344, 0.3828, 0.09375, 0.4065, 0.09375, 0.4454, 0.0625, 0.4454, 0.0625, 0.4065, 0.125, 0.4065, 0.125, 0.4454, 0.09375, 0.4454, 0.09375, 0.4065, 0.09375, 0.4531, 0.125, 0.4531, 0.125, 0.4844, 0.09375, 0.4844, 0.07812, 0.4844, 0.07812, 0.5008, 0.09375, 0.5008, 0.09375, 0.4844, 0.09375, 0.5008, 0.09375, 0.4844, 0.125, 0.4844, 0.125, 0.5156, 0.09375, 0.5008, 0.125, 0.5156, 0.09375, 0.5156, 0.3595, 0.06265, 0.3627, 0.07046, 0.3689, 0.07046, 0.3749, 0.06265, 0.3689, 0.1093, 0.3595, 0.1093, 0.3627, 0.09389, 0.3689, 0.09389, 0.3749, 0.06265, 0.3689, 0.07046, 0.3689, 0.09389, 0.3749, 0.1093, 0.3517, 0.05447, 0.3517, 0.06265, 0.3593, 0.06265, 0.3593, 0.04667, 0.3594, 0.1248, 0.3594, 0.1163, 0.3517, 0.1163, 0.3517, 0.117, 0.3689, 0.09389, 0.3749, 0.1093, 0.3689, 0.1093, 0.125, 0.4844, 0.1562, 0.4531, 0.1562, 0.4844, 0.2812, 0.02186, 0.2969, 0.02186, 0.2969, 0.04688, 0.2812, 0.04688, 0.3125, 0.0, 0.3047, 0.01562, 0.2969, 0.01562, 0.2969, 0.0, -1.716, 0.1461, -1.716, 0.1461, -1.716, 0.1461, -1.716, 0.1461, 0.3281, 0.1172, 0.3125, 0.1172, 0.3125, 0.09399, 0.3281, 0.09399, 0.4062, 0.09382, 0.4062, 0.1175, 0.3906, 0.1175, 0.3906, 0.09382, 0.3125, 0.08691, 0.2969, 0.07129, 0.3125, 0.07129, -1.716, 0.1461, -1.716, 0.1461, -1.716, 0.1461, -1.716, 0.1461, 0.3906, 0.1175, 0.4062, 0.1175, 0.4063, 0.1331, 0.3906, 0.1331, 0.2969, 0.0625, 0.2969, 0.04688, 0.3047, 0.04688, 0.3125, 0.0625, 0.2969, 0.04688, 0.2969, 0.02186, 0.3047, 0.02186, 0.3047, 0.04688, -1.716, 0.1461, -1.716, 0.1461, -1.716, 0.1461, -1.716, 0.1461, 0.3594, 0.1163, 0.3594, 0.1093, 0.3517, 0.1093, 0.3517, 0.1163, 0.3438, 0.03125, 0.3281, 0.03125, 0.3281, 0.02418, 0.3438, 0.02233, 0.4375, 0.03131, 0.4375, 0.03975, 0.4219, 0.03975, 0.05208, 0.4792, 0.04688, 0.4844, 0.07813, 0.4844, 0.07292, 0.4792, 0.3516, 0.004491, 0.3438, 0.0007152, 0.3516, 0.0007152, 0.4235, 0.0905, 0.4299, 0.0905, 0.4299, 0.07994, 0.4235, 0.07994, 0.4235, 0.07044, 0.4299, 0.07044, 0.4299, 0.04731, 0.4235, 0.04731, 0.4235, 0.09378, 0.4299, 0.09378, 0.4299, 0.1175, 0.4235, 0.1175, 0.4235, 0.1273, 0.4299, 0.1273, 0.4299, 0.1324, 0.4235, 0.1324, 0.3627, 0.09389, 0.3595, 0.09467, 0.3595, 0.07124, 0.3627, 0.07046, 0.3595, 0.06265, 0.3595, 0.07124, 0.3627, 0.07046, 0.3595, 0.1093, 0.3595, 0.09467, 0.3627, 0.09389, 0.3517, 0.06265, 0.3533, 0.07046, 0.358, 0.07124, 0.3595, 0.06265, 0.3517, 0.07046, 0.3533, 0.07046, 0.3517, 0.06265, 0.3595, 0.06265, 0.358, 0.07124, 0.3595, 0.07124, 0.3533, 0.07046, 0.3533, 0.09389, 0.358, 0.09467, 0.358, 0.07124, 0.3595, 0.1093, 0.358, 0.09467, 0.3533, 0.09389, 0.3517, 0.1093, 0.3517, 0.09389, 0.3533, 0.09389, 0.3517, 0.1093, 0.3595, 0.1093, 0.358, 0.09467, 0.3595, 0.09467, 0.2812, 0.1172, 0.2812, 0.09399, 0.2969, 0.09399, 0.2969, 0.1172, 0.3125, 0.1172, 0.2969, 0.1328, 0.3125, 0.1328, 0.3906, 0.1331, 0.4062, 0.1175, 0.4062, 0.1331, 0.3124, 0.1328, 0.3122, 0.1172, 0.2969, 0.1172, 0.2969, 0.1328, 0.0, 0.4844, 0.0625, 0.4844, 0.0625, 0.5469, 0.0, 0.5469, 0.375, 0.03975, 0.375, 0.03131, 0.3828, 0.03975, 0.3906, 0.03975, 0.3828, 0.03975, 0.3906, 0.03131, 0.375, 0.03131, 0.3906, 0.03131, 0.3828, 0.03975, 0.4453, 0.03904, 0.4531, 0.03131, 0.4531, 0.03975, 0.4453, 0.03975, 0.4375, 0.03131, 0.4453, 0.03904, 0.4453, 0.03975, 0.4375, 0.03975, 0.2343, 0.5155, 0.2343, 0.6357, 0.2421, 0.6357, 0.2616, 0.8123, 0.2655, 0.8233, 0.2615, 0.7655, 0.2618, 0.7029, 0.2614, 0.7498, 0.2657, 0.7029, 0.4571, 0.7032, 0.4532, 0.7032, 0.4571, 0.7501, 0.2615, 0.7655, 0.2614, 0.7498, 0.2657, 0.7029, 0.2655, 0.8233, 0.4532, 0.8235, 0.4571, 0.7657, 0.4571, 0.8125, 0.2187, 0.6357, 0.2109, 0.6357, 0.2187, 0.5155, 0.2187, 0.5155, 0.2187, 0.4374, 0.2109, 0.4221, 0.2109, 0.6357, 0.2109, 0.4221, 0.2187, 0.4221, 0.2187, 0.4374, 0.2653, 0.6114, 0.2614, 0.6114, 0.2614, 0.6248, 0.2653, 0.6248, 0.4532, 0.6107, 0.4532, 0.6251, 0.4571, 0.6251, 0.4571, 0.6107, 0.2265, 0.4221, 0.2343, 0.4374, 0.2343, 0.4221, 0.2265, 0.4221, 0.2187, 0.4221, 0.2187, 0.4374, 0.2343, 0.4374, 0.2265, 0.4221, 0.2187, 0.4374, 0.2187, 0.5155, 0.2187, 0.5623, 0.2348, 0.5623, 0.2343, 0.5155, 0.1875, 0.8086, 0.1953, 0.7812, 0.2031, 0.8086, 0.2188, 0.4375, 0.2344, 0.4375, 0.2344, 0.4315, 0.2188, 0.4315, 0.3711, 0.1563, 0.3672, 0.1563, 0.3711, 0.1485, 0.3125, 0.2344, 0.2969, 0.2344, 0.2969, 0.2188, 0.3125, 0.2188, 0.3711, 0.1405, 0.3477, 0.1405, 0.3477, 0.1327, 0.3711, 0.1327, 0.2969, 0.1719, 0.2969, 0.1562, 0.3125, 0.1562, 0.3125, 0.1719, 0.2812, 0.1719, 0.2812, 0.1562, 0.2969, 0.1562, 0.2969, 0.1719, 0.2969, 0.1406, 0.3125, 0.1406, 0.3125, 0.1562, 0.2969, 0.1562, 0.3281, 0.2031, 0.3281, 0.2188, 0.3125, 0.2188, 0.3125, 0.2031, 0.3281, 0.1562, 0.3281, 0.1719, 0.3125, 0.1719, 0.3125, 0.1562, 0.2812, 0.2188, 0.2812, 0.2031, 0.2969, 0.2031, 0.2969, 0.2188, 0.2969, 0.2188, 0.2969, 0.2031, 0.3125, 0.2031, 0.3125, 0.2188, 0.3516, 0.1563, 0.3477, 0.1485, 0.3711, 0.1485, 0.3672, 0.1563, 0.3516, 0.1563, 0.3477, 0.1563, 0.3477, 0.1485, 0.3434, 0.1483, 0.3434, 0.1562, 0.3355, 0.1483, 0.3434, 0.203, 0.3355, 0.203, 0.3434, 0.1718, 0.3125, 0.1719, 0.3125, 0.1875, 0.2969, 0.1875, 0.2969, 0.1719, 0.3125, 0.2031, 0.2969, 0.2031, 0.2969, 0.1875, 0.3125, 0.1875, 0.3672, 0.1563, 0.3672, 0.1719, 0.3516, 0.1719, 0.3516, 0.1563, 0.3711, 0.2032, 0.3477, 0.2032, 0.3516, 0.1719, 0.3672, 0.1719, 0.3477, 0.2032, 0.3477, 0.1719, 0.3516, 0.1719, 0.3711, 0.2032, 0.3672, 0.1719, 0.3711, 0.1719, 0.3711, 0.2032, 0.3711, 0.211, 0.3477, 0.211, 0.3477, 0.2032, 0.3434, 0.1718, 0.3355, 0.203, 0.3355, 0.1483, 0.3434, 0.1562, 0.3757, 0.1718, 0.3757, 0.1562, 0.3835, 0.1483, 0.3835, 0.203, 0.3757, 0.203, 0.3757, 0.1718, 0.3835, 0.203, 0.3757, 0.1483, 0.3835, 0.1483, 0.3757, 0.1562, 0.3906, 0.07062, 0.3906, 0.08624, 0.4062, 0.08624, 0.3906, 0.07062, 0.3125, 0.08691, 0.2969, 0.07129, 0.2969, 0.07129, 0.2969, 0.08691, 0.0625, 0.08594, 0.09375, 0.08594, 0.09375, 0.1719, 0.0625, 0.1719, 0.03125, 0.1719, 0.0, 0.1719, 0.0, 0.08594, 0.03125, 0.08594, 0.03125, 0.07812, 0.0, 0.07812, 0.0, 0.04688, 0.03125, 0.04688, 0.0625, 0.1719, 0.03125, 0.1719, 0.03125, 0.08594, 0.0625, 0.08594, 0.125, 0.1719, 0.09375, 0.1719, 0.09375, 0.08594, 0.125, 0.08594, 0.1094, 0.03125, 0.1094, 0.04688, 0.07812, 0.04688, 0.07812, 0.03125, 0.07812, 0.03125, 0.07812, 0.04688, 0.0625, 0.04688, 0.0625, 0.03125, 0.0625, 0.03125, 0.0625, 0.04688, 0.03125, 0.04688, 0.03125, 0.03125, 0.07812, 0.0, 0.07812, 0.03125, 0.0625, 0.03125, 0.0625, 0.0, 0.07812, 0.04688, 0.07812, 0.07812, 0.0625, 0.07812, 0.0625, 0.04688, 0.4532, 0.5938, 0.4688, 0.5938, 0.4688, 0.4297, 0.4531, 0.4297, 0.4844, 0.5938, 0.4844, 0.4297, 0.4688, 0.4297, 0.4688, 0.5938, 0.1479, 0.09325, 0.1479, 0.07982, 0.1557, 0.07982, 0.1557, 0.09191, 0.1604, 0.09191, 0.1604, 0.07982, 0.1682, 0.07982, 0.1682, 0.09191, 0.1724, 0.09191, 0.1724, 0.07982, 0.1802, 0.07982, 0.1802, 0.09325, 0.1928, 0.0921, 0.1928, 0.08057, 0.198, 0.08057, 0.198, 0.0921, 0.3705, 0.667, 0.5371, 0.667, 0.5371, 0.8376, 0.3705, 0.8376, 0.1799, 0.06286, 0.1799, 0.07786, 0.1724, 0.07636, 0.1724, 0.06286, 0.168, 0.06283, 0.168, 0.07633, 0.1606, 0.07633, 0.1606, 0.06283, 0.1555, 0.06286, 0.1555, 0.07636, 0.148, 0.07785, 0.148, 0.06286, 0.1917, 0.07786, 0.1917, 0.06286, 0.1992, 0.06286, 0.1992, 0.07786, 0.168, 0.05906, 0.1606, 0.05906, 0.1606, 0.05157, 0.168, 0.05157, 0.2734, 0.9609, 0.2734, 0.9766, 0.3359, 0.9766, 0.3359, 0.9609, 0.3281, 0.8906, 0.3281, 0.9219, 0.2969, 0.9219, 0.2969, 0.8906, 0.3359, 0.9453, 0.3359, 0.9297, 0.2734, 0.9297, 0.2734, 0.9453, 0.3359, 0.9609, 0.3359, 0.9453, 0.2734, 0.9453, 0.2734, 0.9609, 0.3359, 0.9922, 0.3359, 0.9766, 0.2734, 0.9766, 0.2734, 0.9922, 0.2578, 0.9453, 0.2578, 0.9766, 0.2266, 0.9766, 0.2266, 0.9453])
me_cube_005.materials.append(mat_material)
me_cube_005.update()
me_cube_003 = bpy.data.meshes.new('Cube.003')
me_cube_003.from_pydata([(0.1409, -4.91, 0.007151), (0.2679, -5.325, -0.1199), (0.2944, -5.751, -0.1463), (0.402, -5.308, -0.254), (0.4285, -5.735, -0.2804), (0.2689, -5.992, -0.1343), (0.2806, -6.182, -0.146), (0.6828, -6.132, -0.5483), (0.6711, -5.942, -0.5365), (0.7162, -6.124, -0.6489), (0.1799, -6.19, -0.1126), (0.7045, -5.934, -0.6372), (0.1682, -6.001, -0.1009), (0.6374, -5.942, -0.5701), (0.6492, -6.132, -0.5819), (0.247, -6.182, -0.1797), (0.2352, -5.992, -0.1679), (0.6708, -5.934, -0.6708), (0.6826, -6.124, -0.6826), (0.1463, -6.19, -0.1463), (0.06687, -4.91, -0.06687), (0.1257, -5.858, -0.1257), (0.1593, -5.858, -0.09205), (0.2263, -5.846, -0.2263), (0.1345, -6.001, -0.1345), (0.6286, -5.8, -0.5613), (0.1522, -5.846, -0.3003), (0.05167, -5.858, -0.1997), (0.09341, -4.898, -0.2415), (-0.007151, -4.91, -0.1409), (0.1199, -5.325, -0.2679), (0.1463, -5.751, -0.2944), (0.254, -5.308, -0.402), (0.2804, -5.735, -0.4285), (0.1343, -5.992, -0.2689), (0.146, -6.182, -0.2806), (0.5483, -6.132, -0.6828), (0.5365, -5.942, -0.6711), (0.6489, -6.124, -0.7162), (0.1126, -6.19, -0.1799), (0.6372, -5.934, -0.7045), (0.1009, -6.001, -0.1682), (0.5701, -5.942, -0.6374), (0.5819, -6.132, -0.6492), (0.1797, -6.182, -0.247), (0.1679, -5.992, -0.2352), (0.09205, -5.858, -0.1593), (0.5613, -5.8, -0.6286), (0.206, -4.826, -0.2733), (0.1407, -4.849, -0.208), (0.07744, -4.087, -0.1447), (0.01209, -4.109, -0.07939), (0.2733, -4.826, -0.206), (0.208, -4.849, -0.1407), (0.1447, -4.087, -0.07744), (0.07939, -4.109, -0.01209), (0.2055, -4.82, -0.3065), (0.1075, -4.854, -0.2085), (0.3065, -4.82, -0.2055), (0.2085, -4.854, -0.1075), (0.4145, -6.022, -0.5154), (0.3165, -6.056, -0.4174), (0.5154, -6.022, -0.4145), (0.4174, -6.056, -0.3165), (0.2282, -5.313, -0.3628), (0.1473, -5.379, -0.2819), (0.1815, -5.199, -0.3161), (0.3003, -5.846, -0.1522), (0.1997, -5.858, -0.05167), (0.2415, -4.898, -0.09341), (0.1674, -4.898, -0.1674), (0.2204, -5.751, -0.2204), (0.1006, -5.265, -0.2352), (0.3628, -5.313, -0.2282), (0.2819, -5.379, -0.1473), (0.3161, -5.199, -0.1815), (0.2352, -5.265, -0.1006)], [], [(15, 14, 7, 6), (18, 14, 15, 19), (15, 10, 19), (1, 2, 4, 3), (15, 6, 5, 16), (7, 8, 5, 6), (11, 13, 14, 9), (17, 11, 9, 18), (14, 13, 8, 7), (17, 24, 16, 13), (15, 16, 12, 10), (18, 9, 14), (16, 5, 8, 13), (17, 13, 11), (21, 20, 0, 68), (67, 68, 21, 23), (16, 24, 12), (12, 24, 19, 10), (22, 16, 12), (22, 16, 13, 25), (44, 35, 36, 43), (18, 19, 44, 43), (44, 19, 39), (30, 32, 33, 31), (27, 31, 26), (44, 45, 34, 35), (36, 35, 34, 37), (40, 38, 43, 42), (17, 18, 38, 40), (43, 36, 37, 42), (17, 42, 45, 24), (44, 39, 41, 45), (18, 43, 38), (45, 42, 37, 34), (17, 40, 42), (29, 30, 28), (31, 27, 29, 30), (21, 27, 29, 20), (26, 23, 21, 27), (45, 41, 24), (41, 39, 19, 24), (46, 41, 45), (46, 47, 42, 45), (48, 49, 51, 50), (54, 55, 53, 52), (53, 49, 57, 59), (50, 54, 52, 48), (55, 51, 49, 53), (59, 57, 61, 63), (52, 53, 59, 58), (49, 48, 56, 57), (48, 52, 58, 56), (58, 59, 63, 62), (56, 58, 62, 60), (57, 56, 60, 61), (64, 65, 72, 66), (1, 71, 70), (68, 67, 2), (2, 67, 23, 71), (0, 69, 1), (2, 1, 0, 68), (0, 20, 70, 69), (1, 69, 70), (2, 71, 1), (30, 70, 71), (31, 71, 23, 26), (29, 28, 70, 20), (30, 70, 28), (31, 30, 71), (75, 76, 74, 73), (72, 76, 75, 66), (72, 65, 74, 76), (66, 75, 73, 64), (64, 73, 74, 65)])
_uv = me_cube_003.uv_layers.new(name='UVMap')
_uv.uv.foreach_set('vector', [0.3438, 0.3594, 0.3438, 0.2656, 0.3516, 0.2656, 0.3516, 0.3594, 0.336, 0.25, 0.3438, 0.2656, 0.3438, 0.3594, 0.336, 0.375, 0.3438, 0.3594, 0.3438, 0.375, 0.336, 0.375, 0.1015, 0.3515, 0.1015, 0.2812, 0.1328, 0.2812, 0.1328, 0.3516, 0.3906, 0.2199, 0.4062, 0.2199, 0.4062, 0.2488, 0.3906, 0.2488, 0.3594, 0.2656, 0.3906, 0.2656, 0.3906, 0.3594, 0.3594, 0.3594, 0.3906, 0.25, 0.3906, 0.2656, 0.3594, 0.2656, 0.3594, 0.25, 0.3359, 0.219, 0.3438, 0.219, 0.3438, 0.2497, 0.3359, 0.2497, 0.3438, 0.2497, 0.3438, 0.219, 0.3516, 0.219, 0.3516, 0.2497, 0.4453, 0.2188, 0.4453, 0.3438, 0.4375, 0.3281, 0.4375, 0.2344, 0.3594, 0.3594, 0.3906, 0.3594, 0.3906, 0.375, 0.3594, 0.375, 0.336, 0.25, 0.3438, 0.25, 0.3438, 0.2656, 0.4375, 0.3281, 0.4297, 0.3281, 0.4297, 0.2344, 0.4375, 0.2344, 0.4453, 0.2188, 0.4375, 0.2344, 0.4375, 0.2188, 0.1719, 0.2656, 0.1719, 0.4219, 0.1562, 0.4219, 0.1562, 0.2656, 0.1571, 0.2421, 0.1571, 0.2655, 0.1719, 0.2655, 0.1719, 0.2421, 0.4375, 0.3281, 0.4453, 0.3438, 0.4375, 0.3438, 0.3906, 0.2489, 0.3828, 0.2489, 0.3828, 0.2199, 0.3906, 0.2199, 0.4141, 0.375, 0.3907, 0.3594, 0.3907, 0.375, 0.4141, 0.375, 0.3907, 0.3594, 0.3907, 0.2656, 0.4141, 0.2656, 0.3281, 0.3594, 0.3203, 0.3594, 0.3203, 0.2656, 0.3281, 0.2656, 0.336, 0.25, 0.336, 0.375, 0.3281, 0.3594, 0.3281, 0.2656, 0.3281, 0.3594, 0.336, 0.375, 0.3281, 0.375, 0.2109, 0.3515, 0.2422, 0.3516, 0.2422, 0.2812, 0.2109, 0.2812, 0.1875, 0.2656, 0.2109, 0.2813, 0.2109, 0.2656, 0.375, 0.2199, 0.375, 0.2488, 0.3594, 0.2488, 0.3594, 0.2199, 0.3125, 0.2656, 0.3125, 0.3594, 0.2812, 0.3594, 0.2812, 0.2656, 0.2812, 0.25, 0.3125, 0.25, 0.3125, 0.2656, 0.2812, 0.2656, 0.3359, 0.219, 0.3359, 0.2497, 0.3281, 0.2497, 0.3281, 0.219, 0.3281, 0.2497, 0.3203, 0.2497, 0.3203, 0.219, 0.3281, 0.219, 0.4453, 0.2188, 0.4531, 0.2344, 0.4531, 0.3281, 0.4453, 0.3438, 0.3125, 0.3594, 0.3125, 0.375, 0.2812, 0.375, 0.2812, 0.3594, 0.336, 0.25, 0.3281, 0.2656, 0.3281, 0.25, 0.4531, 0.3281, 0.4531, 0.2344, 0.4609, 0.2344, 0.4609, 0.3281, 0.4453, 0.2188, 0.4531, 0.2188, 0.4531, 0.2344, 0.1875, 0.4219, 0.2109, 0.3516, 0.2109, 0.4219, 0.2109, 0.2813, 0.1875, 0.2656, 0.1875, 0.4219, 0.2109, 0.3516, 0.1719, 0.2656, 0.1875, 0.2656, 0.1875, 0.4219, 0.1719, 0.4219, 0.1866, 0.2421, 0.1719, 0.2421, 0.1719, 0.2655, 0.1866, 0.2655, 0.4531, 0.3281, 0.4531, 0.3438, 0.4453, 0.3438, 0.375, 0.2489, 0.375, 0.2199, 0.3828, 0.2199, 0.3828, 0.2489, 0.2578, 0.375, 0.2812, 0.375, 0.2812, 0.3594, 0.2578, 0.375, 0.2578, 0.2656, 0.2812, 0.2656, 0.2812, 0.3594, 0.1875, 0.2344, 0.1719, 0.2344, 0.1719, 0.1094, 0.1875, 0.1094, 0.1406, 0.1094, 0.1562, 0.1094, 0.1562, 0.2344, 0.1406, 0.2344, 0.2266, 0.02345, 0.2266, 0.03907, 0.2227, 0.04298, 0.2227, 0.01954, 0.1875, 0.1094, 0.2031, 0.1094, 0.2031, 0.2344, 0.1875, 0.2344, 0.1562, 0.1094, 0.1719, 0.1094, 0.1719, 0.2344, 0.1562, 0.2344, 0.2422, 0.04688, 0.2578, 0.04688, 0.2578, 0.25, 0.2422, 0.25, 0.2422, 0.02345, 0.2266, 0.02345, 0.2227, 0.01954, 0.2461, 0.01954, 0.2266, 0.03907, 0.2422, 0.03907, 0.2461, 0.04298, 0.2227, 0.04298, 0.2422, 0.03907, 0.2422, 0.02345, 0.2461, 0.01954, 0.2461, 0.04298, 0.2266, 0.04688, 0.2422, 0.04688, 0.2422, 0.25, 0.2266, 0.25, 0.2109, 0.04688, 0.2266, 0.04688, 0.2266, 0.25, 0.2109, 0.25, 0.2578, 0.04688, 0.2734, 0.04688, 0.2734, 0.25, 0.2578, 0.25, 0.09375, 0.2344, 0.09375, 0.2188, 0.07812, 0.2188, 0.07812, 0.2344, 0.1562, 0.5234, 0.1719, 0.5937, 0.1719, 0.4531, 0.1562, 0.2656, 0.1328, 0.2656, 0.1328, 0.2813, 0.1562, 0.5937, 0.1562, 0.6094, 0.1719, 0.6094, 0.1719, 0.5937, 0.1562, 0.4219, 0.1328, 0.4219, 0.1328, 0.3516, 0.1328, 0.2813, 0.1328, 0.3516, 0.1562, 0.4219, 0.1562, 0.2656, 0.1565, 0.4219, 0.1719, 0.4219, 0.1719, 0.4453, 0.1565, 0.4453, 0.1562, 0.5234, 0.1562, 0.4531, 0.1719, 0.4531, 0.1562, 0.5937, 0.1719, 0.5937, 0.1562, 0.5234, 0.1875, 0.5234, 0.1719, 0.4531, 0.1719, 0.5937, 0.1875, 0.5937, 0.1719, 0.5937, 0.1719, 0.6094, 0.1875, 0.6094, 0.1872, 0.4219, 0.1872, 0.4453, 0.1719, 0.4453, 0.1719, 0.4219, 0.1875, 0.5234, 0.1719, 0.4531, 0.1875, 0.4531, 0.1875, 0.5937, 0.1875, 0.5234, 0.1719, 0.5937, 0.07812, 0.2656, 0.07812, 0.2812, 0.09375, 0.2812, 0.09375, 0.2656, 0.125, 0.2344, 0.125, 0.2656, 0.1406, 0.2656, 0.1406, 0.2344, 0.125, 0.2344, 0.1094, 0.2344, 0.1094, 0.2656, 0.125, 0.2656, 0.07812, 0.2344, 0.07812, 0.2656, 0.09375, 0.2656, 0.09375, 0.2344, 0.09375, 0.2344, 0.09375, 0.2656, 0.1094, 0.2656, 0.1094, 0.2344])
me_cube_003.materials.append(mat_material)
me_cube_003.update()
arm_armature = bpy.data.armatures.new('Armature')  # bones are not reproduced

# ---- objects
ob_empty_001 = bpy.data.objects.new('Empty.001', None)
ob_empty_002 = bpy.data.objects.new('Empty.002', None)
ob_empty_003 = bpy.data.objects.new('Empty.003', None)
ob_camera_001 = bpy.data.objects.new('Camera.001', cam_camera_001)
ob_camera_002 = bpy.data.objects.new('Camera.002', cam_camera_002)
ob_cube_003 = bpy.data.objects.new('Cube.003', me_cube_005)
ob_point = bpy.data.objects.new('Point', light_point_001)
ob_stock = bpy.data.objects.new('stock', me_cube_003)
ob_armature = bpy.data.objects.new('Armature', arm_armature)

# ---- transforms, parenting, visibility, modifiers, constraints
ob_empty_001.location = (-1.844, -1.15, -0.2219)
ob_empty_001.rotation_euler = (1.571, 0.1047, 1.571)
ob_empty_001.scale = (0.2291, 0.2291, 0.2291)
ob_empty_001.empty_display_type = 'IMAGE'
ob_empty_001.empty_display_size = 5.0
ob_empty_001.show_empty_image_only_axis_aligned = True
ob_empty_001.use_empty_image_alpha = True
ob_empty_001.color = (1.0, 1.0, 1.0, 0.3858)
ob_empty_002.location = (-1.875, -2.406, -0.1719)
ob_empty_002.rotation_euler = (1.571, 0.1047, 1.571)
ob_empty_002.scale = (0.2291, 0.2291, 0.2291)
ob_empty_002.empty_display_type = 'IMAGE'
ob_empty_002.empty_display_size = 5.0
ob_empty_002.show_empty_image_only_axis_aligned = True
ob_empty_002.use_empty_image_alpha = True
ob_empty_002.color = (1.0, 1.0, 1.0, 0.3858)
ob_empty_003.location = (-1.844, -0.003634, -0.09844)
ob_empty_003.rotation_euler = (1.571, 0.0, 1.571)
ob_empty_003.scale = (0.2103, 0.2103, 0.2103)
ob_empty_003.empty_display_type = 'IMAGE'
ob_empty_003.empty_display_size = 5.0
ob_empty_003.empty_image_depth = 'FRONT'
ob_empty_003.show_empty_image_only_axis_aligned = True
ob_empty_003.use_empty_image_alpha = True
ob_empty_003.empty_image_side = 'FRONT'
ob_empty_003.color = (1.0, 1.0, 1.0, 0.0)
ob_camera_001.location = (0.0, -0.3125, 0.0)
ob_camera_001.rotation_euler = (1.55, 1.293e-07, 0.02094)
ob_camera_002.location = (-0.1734, -0.3453, 0.08437)
ob_camera_002.rotation_euler = (1.55, 1.293e-07, 0.02094)
ob_cube_003.parent = ob_armature
ob_cube_003.matrix_parent_inverse = Matrix(((1.0, 2.22e-16, 2.22e-16, -0.0), (2.22e-16, 7.55e-08, -1.0, -0.0), (-2.22e-16, 1.0, 7.55e-08, -0.0), (-0.0, -0.0, -0.0, 1.0)))
ob_cube_003.location = (-4.657e-09, 0.4609, 0.0)
ob_cube_003.rotation_euler = (5.565e-08, 0.7854, 1.344e-07)
ob_cube_003.scale = (0.1642, 0.1642, 0.1642)
_vg = ob_cube_003.vertex_groups.new(name='main')
_vg.add([0, 1, 2, 3, 4, 5, 6, 7, 8, 9, 10, 11, 12, 13, 14, 15, 16, 17, 18, 19, 20, 21, 22, 23, 24, 25, 26, 27, 28, 29, 30, 31, 32, 33, 34, 35, 36, 37, 38, 39, 40, 41, 42, 43, 44, 45, 46, 47, 48, 49, 50, 51, 52, 53, 54, 55, 56, 57, 58, 59, 60, 61, 62, 63, 64, 65, 66, 67, 68, 69, 70, 71, 72, 73, 74, 75, 76, 77, 78, 79, 80, 81, 82, 83, 84, 85, 86, 87, 88, 89, 90, 91, 92, 93, 94, 95, 96, 97, 98, 99, 100, 101, 102, 103, 104, 105, 106, 107, 108, 109, 110, 111, 112, 113, 114, 115, 116, 117, 118, 119, 120, 121, 122, 123, 124, 125, 126, 127, 128, 129, 130, 131, 132, 133, 134, 135, 136, 137, 138, 139, 140, 141, 142, 143, 144, 145, 146, 147, 148, 149, 150, 151, 152, 153, 154, 155, 156, 157, 158, 159, 160, 161, 162, 163, 164, 165, 166, 167, 168, 169, 170, 171, 172, 173, 174, 175, 176, 177, 178, 179, 180, 181, 182, 183, 184, 185, 186, 187, 188, 189, 190, 191, 192, 193, 194, 195, 196, 197, 198, 199, 200, 201, 202, 203, 204, 205, 206, 207, 208, 209, 210, 211, 212, 213, 214, 215, 216, 217, 218, 219, 220, 221, 222, 223, 224, 225, 226, 227, 228, 229, 230, 231, 232, 233, 234, 235, 236, 237, 238, 239, 240, 241, 242, 243, 244, 245, 246, 247, 248, 249, 250, 251, 252, 253, 254, 255, 256, 257, 258, 259, 260, 261, 262, 263, 264, 265, 266, 267, 268, 269, 270, 271, 272, 273, 274, 275, 276, 277, 278, 279, 280, 281, 282, 283, 284, 285, 286, 287, 288, 289, 290, 291, 292, 293, 294, 295, 296, 297, 298, 299, 300, 301, 302, 303, 304, 305, 306, 307, 308, 309, 310, 311, 312, 313, 314, 315, 316, 317, 318, 319, 320, 321, 322, 323, 324, 325, 326, 327, 328, 329, 330, 331, 332, 333, 334, 335, 336, 337, 338, 339, 340, 341, 342, 343, 344, 345, 346, 347, 348, 349, 350, 351, 352, 353, 370, 371, 372, 373, 374, 375, 376, 377, 378, 379, 380, 381], 1.0, 'REPLACE')
_vg = ob_cube_003.vertex_groups.new(name='chamber')
_vg.add([354, 355, 356, 357, 358, 359, 360, 361, 362, 363, 364, 365, 366, 367, 368, 369], 1.0, 'REPLACE')
_vg = ob_cube_003.vertex_groups.new(name='right_aimpoint')
_vg = ob_cube_003.vertex_groups.new(name='left_aimpoint')
_vg = ob_cube_003.vertex_groups.new(name='shell')
_vg.add([382, 383, 384, 385, 386, 387, 388, 389, 390, 391, 392, 393], 1.0, 'REPLACE')
_m = ob_cube_003.modifiers.new('Armature', 'ARMATURE')
_m.object = ob_armature
ob_point.location = (0.0002441, 0.1423, -0.1004)
ob_stock.location = (0.0, 0.5048, -0.02887)
ob_stock.rotation_euler = (5.565e-08, 0.7854, 1.344e-07)
ob_stock.scale = (0.1642, 0.1642, 0.1642)
ob_armature.location = (0.0, 0.0, 0.0)
ob_armature.rotation_euler = (-1.571, -2.22e-16, 2.22e-16)
ob_armature.show_in_front = True

# ---- collection membership
col_collection.objects.link(ob_empty_001)
col_collection.objects.link(ob_empty_002)
col_collection.objects.link(ob_empty_003)
col_collection.objects.link(ob_camera_001)
col_collection.objects.link(ob_camera_002)
col_collection.objects.link(ob_cube_003)
col_collection.objects.link(ob_point)
col_collection.objects.link(ob_stock)
col_collection.objects.link(ob_armature)

# ---- scene / render settings (as saved in the file)
scene.camera = ob_camera_001
scene.frame_start = 0; scene.frame_end = 250; scene.frame_set(0)
scene.render.engine = 'BLENDER_EEVEE_NEXT'
scene.cycles.sampling_pattern = 'TABULATED_SOBOL'
scene.cycles.use_light_tree = False
scene.view_settings.view_transform = 'Filmic'
scene.unit_settings.scale_length = 64.0
bpy.context.view_layer.update()

